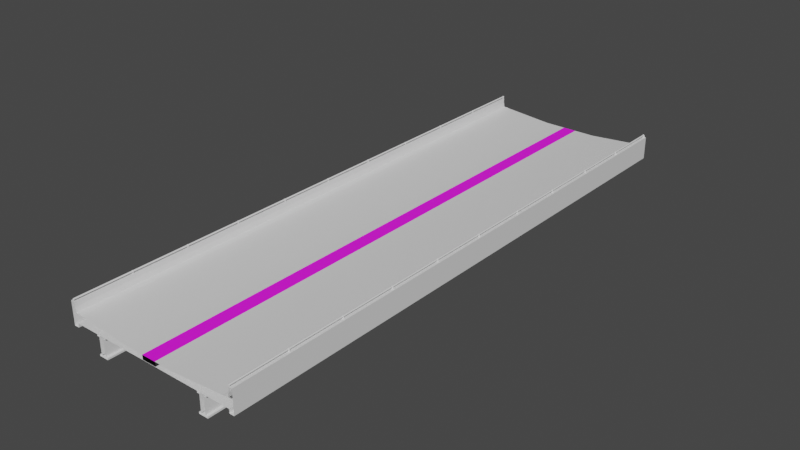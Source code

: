 # Source: Straight_Merged.blend  (saved by Blender 2.80.75; exported with 4.5.12 LTS)
import bpy
from mathutils import Matrix  # noqa: F401  (used for matrix-valued properties, if any)

bpy.ops.wm.read_factory_settings(use_empty=True)
scene = bpy.context.scene
scene.name = 'Scene'

# ---- collections
col_collection = bpy.data.collections.new('Collection'); scene.collection.children.link(col_collection)

# ---- images (referenced by path relative to the original .blend; pixels are not part of the script)
import os
ASSET_DIR = os.environ.get("B2B_ASSET_DIR", "")  # directory of the original .blend (textures are referenced by path, not embedded)
HERE = os.path.dirname(os.path.abspath(__file__))  # packed textures are extracted next to this script under _unpacked/

def load_image(name, relpath, width, height, colorspace="sRGB"):
    """Load a texture the original file referenced (path relative to the .blend, or extracted next to this script)."""
    p = next((c for c in (os.path.join(HERE, relpath), os.path.join(ASSET_DIR, relpath)) if relpath and os.path.exists(c)), "")
    if p:
        img = bpy.data.images.load(p, check_existing=True)
        img.name = name
    else:  # same state as the original file: an image datablock whose file is absent (Cycles renders it pink)
        img = bpy.data.images.new(name, width, height)
        img.source = "FILE"
        img.filepath = "//" + (relpath or name)
    img.colorspace_settings.name = colorspace
    return img
img_grate_2_png = load_image('Grate 2.png', 'Grate 2.png', 1024, 1024, 'sRGB')

# ---- materials (node trees are filled in below, after node groups)
mat_rail = bpy.data.materials.new('Rail')
mat_rail.use_transparent_shadow = False
mat_concrete = bpy.data.materials.new('Concrete')
mat_concrete.use_transparent_shadow = False
mat_grate = bpy.data.materials.new('Grate')
mat_grate.use_transparent_shadow = False
mat_black = bpy.data.materials.new('Black')
mat_black.use_transparent_shadow = False

# ---- node groups
ng_auto_smooth = bpy.data.node_groups.new('Auto Smooth', 'GeometryNodeTree')
_s = ng_auto_smooth.interface.new_socket(name='Geometry', in_out='OUTPUT', socket_type='NodeSocketGeometry')
_s = ng_auto_smooth.interface.new_socket(name='Geometry', in_out='INPUT', socket_type='NodeSocketGeometry')
_s = ng_auto_smooth.interface.new_socket(name='Angle', in_out='INPUT', socket_type='NodeSocketFloat')
_s.subtype = 'ANGLE'
_s.min_value = 0.0
_s.max_value = 3.142
ng_auto_smooth.is_modifier = True
_N = ng_auto_smooth.nodes; _L = ng_auto_smooth.links
n0 = _N.new('NodeGroupOutput'); n0.name = 'Group Output'; n0.location = (480, -100)
n1 = _N.new('NodeGroupInput'); n1.name = 'Group Input'; n1.location = (-420, -300)
n2 = _N.new('NodeGroupInput'); n2.name = 'Group Input.001'; n2.location = (-60, -100)
n3 = _N.new('GeometryNodeSetShadeSmooth'); n3.name = 'Set Shade Smooth'; n3.location = (120, -100)
n3.domain = 'EDGE'
n4 = _N.new('GeometryNodeSetShadeSmooth'); n4.name = 'Set Shade Smooth.001'; n4.location = (300, -100)
n5 = _N.new('GeometryNodeInputMeshEdgeAngle'); n5.name = 'Edge Angle'; n5.location = (-420, -220)
n6 = _N.new('GeometryNodeInputEdgeSmooth'); n6.name = 'Is Edge Smooth'; n6.location = (-60, -160)
n7 = _N.new('GeometryNodeInputShadeSmooth'); n7.name = 'Is Face Smooth'; n7.location = (-240, -340)
n8 = _N.new('FunctionNodeBooleanMath'); n8.name = 'Boolean Math'; n8.location = (-60, -220)
n9 = _N.new('FunctionNodeCompare'); n9.name = 'Compare'; n9.location = (-240, -180)
n9.operation = 'LESS_EQUAL'
_L.new(n5.outputs[0], n9.inputs[0])
_L.new(n4.outputs[0], n0.inputs[0])
_L.new(n1.outputs[1], n9.inputs[1])
_L.new(n9.outputs[0], n8.inputs[0])
_L.new(n7.outputs[0], n8.inputs[1])
_L.new(n2.outputs[0], n3.inputs[0])
_L.new(n6.outputs[0], n3.inputs[1])
_L.new(n3.outputs[0], n4.inputs[0])
_L.new(n8.outputs[0], n3.inputs[2])
n0.is_active_output = True

# ---- material node trees
mat_rail.use_nodes = True; mat_rail.node_tree.nodes.clear()
_N = mat_rail.node_tree.nodes; _L = mat_rail.node_tree.links
n0 = _N.new('ShaderNodeOutputMaterial'); n0.name = 'Material Output'; n0.location = (300, 300)
n1 = _N.new('ShaderNodeBsdfPrincipled'); n1.name = 'Principled BSDF'; n1.location = (10, 300)
n1.distribution = 'GGX'
n1.subsurface_method = 'BURLEY'
n1.inputs[3].default_value = 1.45
n1.inputs[27].default_value = (0.0, 0.0, 0.0, 1.0)
n1.inputs[28].default_value = 1.0
_L.new(n1.outputs[0], n0.inputs[0])
n0.is_active_output = True
mat_concrete.use_nodes = True; mat_concrete.node_tree.nodes.clear()
_N = mat_concrete.node_tree.nodes; _L = mat_concrete.node_tree.links
n0 = _N.new('ShaderNodeOutputMaterial'); n0.name = 'Material Output'; n0.location = (300, 300)
n1 = _N.new('ShaderNodeBsdfPrincipled'); n1.name = 'Principled BSDF'; n1.location = (10, 300)
n1.distribution = 'GGX'
n1.subsurface_method = 'BURLEY'
n1.inputs[3].default_value = 1.45
n1.inputs[27].default_value = (0.0, 0.0, 0.0, 1.0)
n1.inputs[28].default_value = 1.0
_L.new(n1.outputs[0], n0.inputs[0])
n0.is_active_output = True
mat_grate.use_nodes = True; mat_grate.node_tree.nodes.clear()
_N = mat_grate.node_tree.nodes; _L = mat_grate.node_tree.links
n0 = _N.new('ShaderNodeBsdfPrincipled'); n0.name = 'Principled BSDF'; n0.location = (10, 300)
n0.distribution = 'GGX'
n0.subsurface_method = 'BURLEY'
n0.inputs[2].default_value = 1.0
n0.inputs[3].default_value = 1.45
n0.inputs[27].default_value = (0.0, 0.0, 0.0, 1.0)
n0.inputs[28].default_value = 1.0
n1 = _N.new('ShaderNodeTexImage'); n1.name = 'Image Texture'; n1.location = (-475, 122)
n1.image = img_grate_2_png
n2 = _N.new('ShaderNodeOutputMaterial'); n2.name = 'Material Output'; n2.location = (369, 277)
_L.new(n1.outputs[0], n0.inputs[0])
_L.new(n1.outputs[1], n0.inputs[4])
_L.new(n0.outputs[0], n2.inputs[0])
n2.is_active_output = True
mat_black.use_nodes = True; mat_black.node_tree.nodes.clear()
_N = mat_black.node_tree.nodes; _L = mat_black.node_tree.links
n0 = _N.new('ShaderNodeOutputMaterial'); n0.name = 'Material Output'; n0.location = (300, 300)
n1 = _N.new('ShaderNodeBsdfPrincipled'); n1.name = 'Principled BSDF'; n1.location = (10, 300)
n1.distribution = 'GGX'
n1.subsurface_method = 'BURLEY'
n1.inputs[0].default_value = (0.0, 0.0, 0.0, 1.0)
n1.inputs[3].default_value = 1.45
n1.inputs[27].default_value = (0.0, 0.0, 0.0, 1.0)
n1.inputs[28].default_value = 1.0
_L.new(n1.outputs[0], n0.inputs[0])
n0.is_active_output = True

# ---- world
world_world = bpy.data.worlds.new('World'); scene.world = world_world
world_world.use_nodes = True; world_world.node_tree.nodes.clear()
_N = world_world.node_tree.nodes; _L = world_world.node_tree.links
n0 = _N.new('ShaderNodeOutputWorld'); n0.name = 'World Output'; n0.location = (300, 300)
n1 = _N.new('ShaderNodeBackground'); n1.name = 'Background'; n1.location = (10, 300)
n1.inputs[0].default_value = (0.05088, 0.05088, 0.05088, 1.0)
_L.new(n1.outputs[0], n0.inputs[0])
n0.is_active_output = True
world_world.color = (0.05088, 0.05088, 0.05088)
world_world.use_sun_shadow = False
world_world.sun_shadow_jitter_overblur = 0.0

# ---- meshes
me_cube = bpy.data.meshes.new('Cube')
me_cube.from_pydata([(-1.0, -0.1, 0.05), (-1.0, 0.1, 0.05), (1.8, -0.1, -0.95), (1.8, -0.1, 0.05), (1.8, 0.1, -0.95), (1.8, 0.1, 0.05), (2.25, -0.2771, -1.05), (2.25, -0.2771, -0.35), (2.25, 0.2771, -1.05), (2.25, 0.2771, -0.35), (8.0, 0.2771, -0.35), (8.0, 0.2771, -1.05), (8.0, -0.2771, -1.05), (8.0, -0.2771, -0.35)], [], [(2, 0, 1, 4), (4, 1, 5), (2, 3, 0), (6, 8, 11, 12), (8, 9, 10, 11), (7, 6, 12, 13)])
_uv = me_cube.uv_layers.new(name='UVMap')
_uv.uv.foreach_set('vector', [0.7366, 0.7736, 0.8917, 0.7738, 0.8917, 0.7842, 0.7366, 0.784, 0.7366, 0.784, 0.8917, 0.7842, 0.754, 0.8331, 0.7366, 0.7736, 0.7542, 0.7245, 0.8917, 0.7738, 0.981, 0.8901, 0.981, 0.9191, 0.6811, 0.9191, 0.6811, 0.8901, 0.981, 0.9191, 0.981, 0.9556, 0.6811, 0.9556, 0.6811, 0.9191, 0.981, 0.8536, 0.981, 0.8901, 0.6811, 0.8901, 0.6811, 0.8536])
me_cube.use_remesh_preserve_volume = False
me_cube.use_remesh_preserve_attributes = False
me_cube.use_mirror_vertex_groups = False
me_cube.update()
me_cube_001 = bpy.data.meshes.new('Cube.001')
me_cube_001.from_pydata([(5.95, -9.995, 1.192e-07), (5.95, -9.995, 0.2), (-5.961, 0.0, 1.192e-07), (-5.961, 0.0, 0.2), (5.963, -10.82, 1.192e-07), (5.963, -10.82, 0.2), (-5.949, -0.824, 1.192e-07), (-5.949, -0.824, 0.2), (-5.95, -9.995, -0.2), (-5.95, -9.995, 0.0), (5.961, -4.768e-07, -0.2), (5.961, -4.768e-07, 0.0), (-5.963, -10.82, -0.2), (-5.963, -10.82, 0.0), (5.949, -0.824, -0.2), (5.949, -0.824, 0.0)], [], [(0, 2, 3, 1), (6, 4, 5, 7), (2, 0, 4, 6), (8, 9, 11, 10), (14, 15, 13, 12), (10, 14, 12, 8)])
_uv = me_cube_001.uv_layers.new(name='UVMap')
_uv.uv.foreach_set('vector', [0.6417, 0.0009824, 0.6419, 0.7596, 0.6286, 0.7597, 0.6285, 0.001038, 0.6723, 0.7596, 0.6723, 0.0008519, 0.6855, 0.0007992, 0.6855, 0.7596, 0.6419, 0.7596, 0.6417, 0.0009824, 0.6723, 0.0008519, 0.6723, 0.7596, 0.5526, 0.7595, 0.5394, 0.7594, 0.5395, 0.0007991, 0.5528, 0.0008624, 0.5832, 0.0008624, 0.5964, 0.0009233, 0.5964, 0.7597, 0.5832, 0.7596, 0.5528, 0.0008624, 0.5832, 0.0008624, 0.5832, 0.7596, 0.5526, 0.7595])
me_cube_001.use_remesh_preserve_volume = False
me_cube_001.use_remesh_preserve_attributes = False
me_cube_001.use_mirror_vertex_groups = False
me_cube_001.update()
me_circle = bpy.data.meshes.new('Circle')
me_circle.from_pydata([(0.02431, 0.2731, -0.08845), (-0.001786, 0.2556, -0.08845), (-0.01922, 0.2295, -0.08845), (-0.02534, 0.1988, -0.08845), (-0.01922, 0.168, -0.08845), (-0.001786, 0.1419, -0.08845), (0.02431, 0.1245, -0.08845), (0.05509, 0.1183, -0.08845), (0.08587, 0.1245, -0.08845), (0.112, 0.1419, -0.08845), (0.1294, 0.168, -0.08845), (0.1355, 0.1988, -0.08845), (0.1294, 0.2295, -0.08845), (0.112, 0.2556, -0.08845), (0.08587, 0.2731, -0.08845), (0.05509, 0.2792, -0.08845), (0.02431, 0.2731, -0.01152), (-0.001786, 0.2556, -0.01152), (-0.01922, 0.2295, -0.01152), (-0.02534, 0.1988, -0.01152), (-0.01922, 0.168, -0.01152), (-0.001786, 0.1419, -0.01152), (0.02431, 0.1245, -0.01152), (0.05509, 0.1183, -0.01152), (0.08587, 0.1245, -0.01152), (0.112, 0.1419, -0.01152), (0.1294, 0.168, -0.01152), (0.1355, 0.1988, -0.01152), (0.1294, 0.2295, -0.01152), (0.112, 0.2556, -0.01152), (0.08587, 0.2731, -0.01152), (0.05509, 0.2792, -0.01152), (0.01678, 0.2912, -0.08845), (-0.0157, 0.2695, -0.08845), (-0.0374, 0.2371, -0.08845), (-0.1074, -3.586e-07, -0.08845), (-0.02027, -3.8e-07, -0.08845), (0.06198, -3.427e-07, -0.08845), (0.1009, -2.98e-07, -0.08845), (0.1476, 0.1605, -0.08845), (0.1552, 0.1988, -0.08845), (0.1476, 0.2371, -0.08845), (0.1259, 0.2695, -0.08845), (0.0934, 0.2912, -0.08845), (0.05509, 0.2989, -0.08845), (0.05509, 0.2989, -0.01152), (0.01678, 0.2912, -0.01152), (-0.0157, 0.2695, -0.01152), (-0.0374, 0.2371, -0.01152), (-0.1074, -3.437e-07, -0.01152), (0.06198, -3.651e-07, -0.01152), (0.1476, 0.1605, -0.01152), (0.1552, 0.1988, -0.01152), (0.1476, 0.2371, -0.01152), (0.1259, 0.2695, -0.01152), (0.0934, 0.2912, -0.01152), (-0.06901, -3.314e-07, -0.08845), (0.03441, -3.314e-07, -0.08845), (-0.06901, -3.306e-07, -0.01152), (-0.02027, -3.306e-07, -0.01152), (0.0344, -3.306e-07, -0.01152), (0.1009, -3.306e-07, -0.01152), (-0.1418, -3.314e-07, -0.08845), (-0.1418, -2.895e-07, -0.01152), (0.05509, 0.2792, 5.9), (0.08587, 0.2731, 5.9), (0.112, 0.2556, 5.9), (0.1294, 0.2295, 5.9), (0.1355, 0.1988, 5.9), (0.1294, 0.168, 5.9), (0.112, 0.1419, 5.9), (0.08587, 0.1245, 5.9), (0.05509, 0.1183, 5.9), (0.02431, 0.1245, 5.9), (-0.001786, 0.1419, 5.9), (-0.01922, 0.168, 5.9), (-0.02534, 0.1988, 5.9), (-0.01922, 0.2295, 5.9), (-0.001786, 0.2556, 5.9), (0.02431, 0.2731, 5.9)], [], [(32, 46, 45, 44), (43, 55, 54, 42), (33, 47, 46, 32), (44, 45, 55, 43), (34, 48, 47, 33), (48, 34, 62, 63), (61, 38, 39, 51), (41, 53, 52, 40), (42, 54, 53, 41), (25, 61, 51, 26), (13, 42, 41, 12), (0, 32, 44, 15), (26, 51, 52, 27), (14, 43, 42, 13), (1, 33, 32, 0), (27, 52, 53, 28), (15, 44, 43, 14), (2, 34, 33, 1), (28, 53, 54, 29), (31, 45, 46, 16), (3, 62, 34, 2), (29, 54, 55, 30), (16, 46, 47, 17), (4, 35, 62, 3), (30, 55, 45, 31), (17, 47, 48, 18), (5, 56, 35, 4), (18, 48, 63, 19), (6, 36, 56, 5), (19, 63, 49, 20), (7, 57, 36, 6), (20, 49, 58, 21), (8, 37, 57, 7), (21, 58, 59, 22), (9, 38, 37, 8), (22, 59, 60, 23), (10, 39, 38, 9), (23, 60, 50, 24), (11, 40, 39, 10), (24, 50, 61, 25), (12, 41, 40, 11), (39, 40, 52, 51), (23, 24, 71, 72), (22, 23, 72, 73), (30, 31, 64, 65), (20, 21, 74, 75), (29, 30, 65, 66), (18, 19, 76, 77), (28, 29, 66, 67), (27, 28, 67, 68), (17, 18, 77, 78), (26, 27, 68, 69), (21, 22, 73, 74), (16, 17, 78, 79), (25, 26, 69, 70), (19, 20, 75, 76), (31, 16, 79, 64), (24, 25, 70, 71)])
me_circle.polygons.foreach_set('use_smooth', [True] * 58)
_uv = me_circle.uv_layers.new(name='UVMap')
_uv.uv.foreach_set('vector', [0.6289, 0.8226, 0.6329, 0.8226, 0.6329, 0.8246, 0.6289, 0.8246, 0.6289, 0.8267, 0.6329, 0.8267, 0.6329, 0.8287, 0.6289, 0.8287, 0.6289, 0.8206, 0.6329, 0.8206, 0.6329, 0.8226, 0.6289, 0.8226, 0.6289, 0.8246, 0.6329, 0.8246, 0.6329, 0.8267, 0.6289, 0.8267, 0.6289, 0.8185, 0.6329, 0.8185, 0.6329, 0.8206, 0.6289, 0.8206, 0.6329, 0.8185, 0.6289, 0.8185, 0.6289, 0.805, 0.6329, 0.805, 0.6329, 0.8435, 0.6289, 0.8435, 0.6289, 0.8348, 0.6329, 0.8348, 0.6289, 0.8307, 0.6329, 0.8307, 0.6329, 0.8328, 0.6289, 0.8328, 0.6289, 0.8287, 0.6329, 0.8287, 0.6329, 0.8307, 0.6289, 0.8307, 0.6138, 0.8306, 0.6113, 0.8376, 0.6125, 0.829, 0.6135, 0.829, 0.6162, 0.8226, 0.6158, 0.8235, 0.6141, 0.8224, 0.6148, 0.8217, 0.6207, 0.8215, 0.6215, 0.8223, 0.6198, 0.8234, 0.6194, 0.8225, 0.6135, 0.829, 0.6125, 0.829, 0.6129, 0.827, 0.6139, 0.8274, 0.6178, 0.8228, 0.6178, 0.8239, 0.6158, 0.8235, 0.6162, 0.8226, 0.6216, 0.8202, 0.6226, 0.8205, 0.6215, 0.8223, 0.6207, 0.8215, 0.6139, 0.8274, 0.6129, 0.827, 0.6141, 0.8253, 0.6148, 0.8261, 0.6194, 0.8225, 0.6198, 0.8234, 0.6178, 0.8239, 0.6178, 0.8228, 0.6219, 0.8185, 0.6229, 0.8185, 0.6226, 0.8205, 0.6216, 0.8202, 0.6148, 0.8261, 0.6141, 0.8253, 0.6158, 0.8242, 0.6162, 0.8252, 0.6194, 0.8253, 0.6198, 0.8243, 0.6215, 0.8255, 0.6207, 0.8262, 0.6215, 0.817, 0.6229, 0.805, 0.6229, 0.8185, 0.6219, 0.8185, 0.6162, 0.8252, 0.6158, 0.8242, 0.6178, 0.8239, 0.6178, 0.8249, 0.6207, 0.8262, 0.6215, 0.8255, 0.6226, 0.8272, 0.6216, 0.8276, 0.6206, 0.8156, 0.6213, 0.8057, 0.6229, 0.805, 0.6215, 0.817, 0.6178, 0.8249, 0.6178, 0.8239, 0.6198, 0.8243, 0.6194, 0.8253, 0.6216, 0.8276, 0.6226, 0.8272, 0.6229, 0.8292, 0.6219, 0.8292, 0.6192, 0.8147, 0.6195, 0.8066, 0.6213, 0.8057, 0.6206, 0.8156, 0.6219, 0.8292, 0.6229, 0.8292, 0.6229, 0.8427, 0.6215, 0.8308, 0.6176, 0.8144, 0.6171, 0.8076, 0.6195, 0.8066, 0.6192, 0.8147, 0.6215, 0.8308, 0.6229, 0.8427, 0.6213, 0.842, 0.6206, 0.8321, 0.616, 0.8148, 0.6145, 0.8087, 0.6171, 0.8076, 0.6176, 0.8144, 0.6206, 0.8321, 0.6213, 0.842, 0.6195, 0.8412, 0.6192, 0.833, 0.6147, 0.8157, 0.6132, 0.8093, 0.6145, 0.8087, 0.616, 0.8148, 0.6192, 0.833, 0.6195, 0.8412, 0.6171, 0.8402, 0.6176, 0.8333, 0.6138, 0.8171, 0.6113, 0.8101, 0.6132, 0.8093, 0.6147, 0.8157, 0.6176, 0.8333, 0.6171, 0.8402, 0.6145, 0.839, 0.616, 0.8329, 0.6135, 0.8187, 0.6125, 0.8188, 0.6113, 0.8101, 0.6138, 0.8171, 0.616, 0.8329, 0.6145, 0.839, 0.6132, 0.8384, 0.6147, 0.832, 0.6139, 0.8203, 0.6129, 0.8207, 0.6125, 0.8188, 0.6135, 0.8187, 0.6147, 0.832, 0.6132, 0.8384, 0.6113, 0.8376, 0.6138, 0.8306, 0.6148, 0.8217, 0.6141, 0.8224, 0.6129, 0.8207, 0.6139, 0.8203, 0.6289, 0.8348, 0.6289, 0.8328, 0.6329, 0.8328, 0.6329, 0.8348, 0.5866, 0.9756, 0.5837, 0.9755, 0.5837, 0.8055, 0.5866, 0.8056, 0.5896, 0.9756, 0.5866, 0.9756, 0.5866, 0.8056, 0.5896, 0.8056, 0.5659, 0.9753, 0.5629, 0.9753, 0.5629, 0.8053, 0.5659, 0.8053, 0.5481, 0.9751, 0.5451, 0.9751, 0.5451, 0.8051, 0.5481, 0.8051, 0.5688, 0.9753, 0.5659, 0.9753, 0.5659, 0.8053, 0.5688, 0.8053, 0.554, 0.9752, 0.551, 0.9751, 0.551, 0.8051, 0.554, 0.8052, 0.5718, 0.9754, 0.5688, 0.9753, 0.5688, 0.8053, 0.5718, 0.8054, 0.5748, 0.9754, 0.5718, 0.9754, 0.5718, 0.8054, 0.5748, 0.8054, 0.557, 0.9752, 0.554, 0.9752, 0.554, 0.8052, 0.557, 0.8052, 0.5777, 0.9755, 0.5748, 0.9754, 0.5748, 0.8054, 0.5777, 0.8055, 0.5451, 0.9751, 0.5422, 0.975, 0.5422, 0.805, 0.5451, 0.8051, 0.5599, 0.9752, 0.557, 0.9752, 0.557, 0.8052, 0.5599, 0.8052, 0.5807, 0.9755, 0.5777, 0.9755, 0.5777, 0.8055, 0.5807, 0.8055, 0.551, 0.9751, 0.5481, 0.9751, 0.5481, 0.8051, 0.551, 0.8051, 0.5629, 0.9753, 0.5599, 0.9752, 0.5599, 0.8052, 0.5629, 0.8053, 0.5837, 0.9755, 0.5807, 0.9755, 0.5807, 0.8055, 0.5837, 0.8055])
me_circle.materials.append(mat_rail)
me_circle.use_remesh_preserve_volume = False
me_circle.use_remesh_preserve_attributes = False
me_circle.use_mirror_vertex_groups = False
me_circle.update()
me_plane_001 = bpy.data.meshes.new('Plane.001')
me_plane_001.from_pydata([(9.0, -3.815e-06, 1.0), (-9.0, 3.695e-06, 1.0), (9.0, -7.629e-06, 61.0), (-9.0, 0.0, 61.0), (9.1, 1.0, 1.0), (-9.1, 1.0, 1.0), (9.1, 1.0, 61.0), (-9.1, 1.0, 61.0), (9.5, 1.0, 1.0), (-9.5, 1.0, 1.0), (9.5, 1.0, 61.0), (-9.5, 1.0, 61.0), (9.5, -1.0, 1.0), (-9.5, -1.0, 1.0), (9.5, -1.0, 61.0), (-9.5, -1.0, 61.0), (9.0, -1.0, 61.0), (9.0, -1.0, 1.0), (-9.0, -1.0, 61.0), (-9.0, -1.0, 1.0), (9.5, -1.409, 61.0), (9.5, -1.409, 1.0), (-9.5, -1.409, 1.0), (-9.5, -1.409, 61.0), (-9.0, -1.409, 61.0), (-9.0, -1.409, 1.0), (9.0, -1.409, 61.0), (9.0, -1.409, 1.0), (-9.1, 0.5, 61.0), (-9.1, 0.5, 1.0), (-9.5, 0.5, 61.0), (-9.5, 0.5, 1.0), (9.1, 0.5, 1.0), (9.1, 0.5, 61.0), (9.5, 0.5, 1.0), (9.5, 0.5, 61.0), (3.0, -0.5035, 1.0), (-3.0, -0.5035, 1.0), (-3.0, -0.5035, 61.0), (3.0, -0.5035, 61.0), (0.75, -0.5035, 1.0), (-0.75, -0.5035, 61.0), (0.75, -0.5035, 61.0), (0.75, -0.9639, 1.0), (-0.75, -0.9639, 1.0), (-0.75, -0.9639, 61.0), (0.75, -0.9639, 61.0), (-0.75, -0.5035, 1.0), (0.75, -0.5035, 1.0), (8.6, -3.055e-06, 61.0), (8.6, 7.302e-07, 1.0), (-8.6, 5.737e-06, 1.0), (-8.6, 2.012e-06, 61.0), (8.4, -0.05, 1.0), (8.4, -0.05, 61.0), (-8.4, -0.05, 61.0), (-8.4, -0.04999, 1.0), (-0.75, -0.5035, 61.0), (0.75, -0.5035, 61.0), (-0.75, -0.5035, 1.0)], [], [(5, 9, 11, 7), (35, 14, 12, 34), (31, 30, 11, 9), (6, 10, 8, 4), (29, 28, 3, 1), (33, 32, 0, 2), (50, 49, 2, 0), (12, 14, 20, 21), (16, 17, 27, 26), (16, 18, 19, 17), (24, 23, 22, 25), (20, 26, 27, 21), (19, 18, 24, 25), (15, 13, 22, 23), (5, 7, 28, 29), (13, 15, 30, 31), (6, 4, 32, 33), (10, 35, 34, 8), (56, 55, 38, 37), (40, 42, 39, 36), (37, 38, 41, 59), (42, 40, 43, 46), (44, 45, 46, 43), (59, 41, 45, 44), (48, 47, 57, 58), (53, 54, 49, 50), (1, 3, 52, 51), (36, 39, 54, 53), (51, 52, 55, 56)])
me_plane_001.polygons.foreach_set('use_smooth', [0, 0, 0, 0, 0, 0, 1, 0, 0, 0, 0, 0, 0, 0, 0, 0, 0, 0, 1, 1, 1, 0, 0, 0, 1, 1, 1, 1, 1])
me_plane_001.polygons.foreach_set('material_index', [0, 0, 0, 0, 0, 0, 0, 0, 0, 0, 0, 0, 0, 0, 0, 0, 0, 0, 0, 0, 0, 2, 2, 2, 1, 0, 0, 0, 0])
_k = set([(0, 2), (1, 3), (53, 54), (55, 56)])
me_plane_001.attributes.new('sharp_edge', 'BOOLEAN', 'EDGE').data.foreach_set('value', [ (min(e.vertices), max(e.vertices)) in _k for e in me_plane_001.edges])
_uv = me_plane_001.uv_layers.new(name='UVMap')
_uv.uv.foreach_set('vector', [0.5667, 0.0001407, 0.5841, 0.0003287, 0.5841, 0.9988, 0.5667, 0.9987, 0.07732, 0.9996, 0.05236, 0.9996, 0.05236, 0.001057, 0.07733, 0.001057, 0.6015, 0.0002112, 0.6015, 0.9987, 0.5841, 0.9988, 0.5841, 0.0003287, 0.1122, 0.9999, 0.09475, 0.9997, 0.09475, 0.001216, 0.1122, 0.001404, 0.5492, 0.0002581, 0.5492, 0.9988, 0.5318, 0.9989, 0.5318, 0.0003741, 0.1296, 0.9998, 0.1296, 0.001287, 0.147, 0.001171, 0.147, 0.9997, 0.1645, 0.001041, 0.1645, 0.9996, 0.147, 0.9997, 0.147, 0.001171, 0.05236, 0.001057, 0.05236, 0.9996, 0.03493, 0.9997, 0.03494, 0.001186, 8.237e-05, 0.9997, 8.406e-05, 0.001156, 0.01751, 0.001027, 0.01751, 0.9995, 0.6888, 5.477e-05, 0.9888, 5.483e-05, 0.9888, 0.9999, 0.6888, 0.9999, 0.6613, 0.9988, 0.6439, 0.9986, 0.6439, 8.237e-05, 0.6613, 0.0002413, 0.03493, 0.9997, 0.01751, 0.9995, 0.01751, 0.001027, 0.03494, 0.001186, 0.6788, 0.0001125, 0.6788, 0.9986, 0.6613, 0.9988, 0.6613, 0.0002413, 0.6265, 0.9987, 0.6265, 0.0002112, 0.6439, 8.237e-05, 0.6439, 0.9986, 0.5667, 0.0001407, 0.5667, 0.9987, 0.5492, 0.9988, 0.5492, 0.0002581, 0.6265, 0.0002112, 0.6265, 0.9987, 0.6015, 0.9987, 0.6015, 0.0002112, 0.1122, 0.9999, 0.1122, 0.001404, 0.1296, 0.001287, 0.1296, 0.9998, 0.09475, 0.9997, 0.07732, 0.9996, 0.07733, 0.001057, 0.09475, 0.001216, 0.497, 0.0006503, 0.497, 0.9992, 0.4068, 0.9992, 0.4068, 0.0006502, 0.3095, 0.0008954, 0.3095, 0.9994, 0.2721, 0.9994, 0.2721, 0.0008953, 0.4068, 0.0006502, 0.4068, 0.9992, 0.3693, 0.9992, 0.3693, 0.0006501, 0.3095, 0.9994, 0.3095, 0.0008954, 0.3269, 0.0007728, 0.3269, 0.9993, 0.3519, 0.0007728, 0.3519, 0.9993, 0.3269, 0.9993, 0.3269, 0.0007728, 0.3693, 0.0006501, 0.3693, 0.9992, 0.3519, 0.9993, 0.3519, 0.0007728, 1.581e-05, 1.584e-05, 0.02502, 1.581e-05, 0.02502, 1.0, 1.688e-05, 1.0, 0.1819, 0.0008951, 0.1819, 0.9994, 0.1645, 0.9996, 0.1645, 0.001041, 0.5318, 0.0003741, 0.5318, 0.9989, 0.5144, 0.999, 0.5144, 0.000504, 0.2721, 0.0008953, 0.2721, 0.9994, 0.1819, 0.9994, 0.1819, 0.0008951, 0.5144, 0.000504, 0.5144, 0.999, 0.497, 0.9992, 0.497, 0.0006503])
me_plane_001.materials.append(mat_concrete)
me_plane_001.materials.append(mat_grate)
me_plane_001.materials.append(mat_black)
me_plane_001.use_remesh_preserve_volume = False
me_plane_001.use_remesh_preserve_attributes = False
me_plane_001.use_mirror_vertex_groups = False
me_plane_001.update()
me_plane_000 = bpy.data.meshes.new('Plane.000')
me_plane_000.from_pydata([(-0.25, -2.086, -30.0), (-0.25, -2.086, 30.0), (0.25, -2.086, 30.0), (0.25, -2.086, -30.0), (-0.25, -1.914, 30.0), (-0.25, -0.1714, 30.0), (-0.25, -0.1714, -30.0), (-0.25, -1.914, -30.0), (0.25, -1.914, 30.0), (0.25, -0.1714, 30.0), (0.25, -0.1714, -30.0), (0.25, -1.914, -30.0), (-0.49, 1.311e-06, -30.0), (-0.49, -1.788e-06, 30.0), (-0.49, -0.1714, 30.0), (-0.49, -1.914, -30.0), (-0.49, -2.086, -30.0), (-0.49, -2.086, 30.0), (0.49, 2.027e-06, -30.0), (0.49, -1.311e-06, 30.0), (0.49, -0.1714, 30.0), (0.49, -1.914, -30.0), (0.49, -2.086, -30.0), (0.49, -2.086, 30.0), (-0.49, -1.914, 30.0), (-0.49, -0.1714, -30.0), (0.49, -1.914, 30.0), (0.49, -0.1714, -30.0)], [], [(2, 3, 22, 23), (0, 3, 2, 1), (11, 10, 9, 8), (7, 4, 5, 6), (25, 14, 13, 12), (27, 18, 19, 20), (22, 21, 26, 23), (16, 17, 24, 15), (11, 8, 26, 21), (9, 10, 27, 20), (0, 1, 17, 16), (4, 7, 15, 24), (6, 5, 14, 25)])
_uv = me_plane_000.uv_layers.new(name='UVMap')
_uv.uv.foreach_set('vector', [0.2674, 1.999, 0.2674, 0.0004563, 0.3023, 0.0001678, 0.3023, 1.998, 0.2325, 0.0001381, 0.2674, 0.0004563, 0.2674, 1.999, 0.2325, 1.998, 0.372, 0.0003885, 0.4301, 0.0003884, 0.4301, 1.999, 0.372, 1.999, 0.1279, 0.001011, 0.1279, 1.999, 0.06985, 1.999, 0.06985, 0.001011, 0.03498, 0.0013, 0.03498, 2.0, 9.997e-05, 2.0, 0.0001002, 0.001596, 0.4649, 9.997e-05, 0.4998, 0.000609, 0.4998, 1.999, 0.4649, 1.998, 0.3023, 0.0001678, 0.3371, 0.0006768, 0.3371, 1.999, 0.3023, 1.998, 0.1976, 0.0004265, 0.1976, 1.999, 0.1628, 1.999, 0.1628, 0.0007228, 0.372, 0.0003885, 0.372, 1.999, 0.3371, 1.999, 0.3371, 0.0006768, 0.4301, 1.999, 0.4301, 0.0003884, 0.4649, 9.997e-05, 0.4649, 1.998, 0.2325, 0.0001381, 0.2325, 1.998, 0.1976, 1.999, 0.1976, 0.0004265, 0.1279, 1.999, 0.1279, 0.001011, 0.1628, 0.0007228, 0.1628, 1.999, 0.06985, 0.001011, 0.06985, 1.999, 0.03498, 2.0, 0.03498, 0.0013])
me_plane_000.use_remesh_preserve_volume = False
me_plane_000.use_remesh_preserve_attributes = False
me_plane_000.use_mirror_vertex_groups = False
me_plane_000.update()

# ---- curves / text
cu_beziercurve_001 = bpy.data.curves.new('BezierCurve.001', 'CURVE')
cu_beziercurve_001.dimensions = '3D'
_sp = cu_beziercurve_001.splines.new('BEZIER'); _sp.bezier_points.add(1)
_sp.bezier_points.foreach_set('co', [0.0, -1.0, 0.0, 1.825e-05, 59.0, 0.0])
_sp.bezier_points.foreach_set('handle_left', [1.68e-08, -1.707, -1.18e-07, 1.825e-05, 58.0, 0.0])
_sp.bezier_points.foreach_set('handle_right', [-1.68e-08, -0.2929, 1.18e-07, 1.825e-05, 60.0, 0.0])
for _p, _l, _r in zip(_sp.bezier_points, ['ALIGNED', 'ALIGNED'], ['ALIGNED', 'ALIGNED']): _p.handle_left_type = _l; _p.handle_right_type = _r
_sp.bezier_points.foreach_set('tilt', [1.571, 1.571])
_sp.order_u = 0
_sp.order_v = 0
cu_beziercurve_001.use_path = True
cu_beziercurve_001.use_path_clamp = True
cu_beziercurve_001.use_stretch = True
cu_beziercurve_001.use_deform_bounds = True
cu_beziercurve_001.use_radius = False
cu_beziercurve_001.fill_mode = 'FULL'

# ---- objects
ob_cube = bpy.data.objects.new('Cube', me_cube)
ob_cube_001 = bpy.data.objects.new('Cube.001', me_cube)
ob_cube_002 = bpy.data.objects.new('Cube.002', me_cube_001)
ob_circle = bpy.data.objects.new('Circle', me_circle)
ob_circle_001 = bpy.data.objects.new('Circle.001', me_circle)
ob_curve = bpy.data.objects.new('Curve', cu_beziercurve_001)
ob_track = bpy.data.objects.new('Track', me_plane_001)
ob_entry_point = bpy.data.objects.new('_Entry Point', None)
ob_exit_point = bpy.data.objects.new('_Exit Point', None)
ob_track_001 = bpy.data.objects.new('Track.001', me_plane_000)
ob_track_002 = bpy.data.objects.new('Track.002', me_plane_000)

# ---- transforms, parenting, visibility, modifiers, constraints
ob_cube.location = (-8.0, -6.0, -1.05)
ob_cube.lineart.crease_threshold = 0.0
_m = ob_cube.modifiers.new('Array', 'ARRAY')
_m.count = 5
_m.use_constant_offset = True
_m.constant_offset_displace = (0.0, -12.0, 0.0)
_m.use_relative_offset = False
_m.relative_offset_displace = (0.0, 0.0, 0.0)
ob_cube_001.location = (8.0, -6.0, -1.05)
ob_cube_001.scale = (-1.0, 1.0, 1.0)
ob_cube_001.lineart.crease_threshold = 0.0
_m = ob_cube_001.modifiers.new('Array', 'ARRAY')
_m.count = 5
_m.use_constant_offset = True
_m.constant_offset_displace = (0.0, -12.0, 0.0)
_m.use_relative_offset = False
_m.relative_offset_displace = (0.0, 0.0, 0.0)
ob_cube_002.location = (2.384e-06, -0.6, -1.2)
ob_cube_002.lineart.crease_threshold = 0.0
_m = ob_cube_002.modifiers.new('Array', 'ARRAY')
_m.count = 5
_m.use_constant_offset = True
_m.constant_offset_displace = (0.0, -12.0, 0.0)
_m.use_relative_offset = False
ob_circle.location = (-9.255, -0.1, 1.0)
ob_circle.rotation_euler = (1.571, -0.0, 0.0)
ob_circle.lineart.crease_threshold = 0.0
_m = ob_circle.modifiers.new('Array', 'ARRAY')
_m.count = 10
_m.use_constant_offset = True
_m.constant_offset_displace = (0.0, 0.0, 6.0)
_m.use_relative_offset = False
_m = ob_circle.modifiers.new('Auto Smooth', 'NODES')
_m.node_group = ng_auto_smooth
_gi = [s.identifier for s in ng_auto_smooth.interface.items_tree if s.item_type == 'SOCKET' and s.in_out == 'INPUT']
_m[_gi[1]] = 0.5236  # Angle
ob_circle_001.location = (9.255, -0.1, 1.0)
ob_circle_001.rotation_euler = (1.571, -0.0, 0.0)
ob_circle_001.scale = (-1.0, 1.0, 1.0)
ob_circle_001.lineart.crease_threshold = 0.0
_m = ob_circle_001.modifiers.new('Array', 'ARRAY')
_m.count = 10
_m.use_constant_offset = True
_m.constant_offset_displace = (0.0, 0.0, 6.0)
_m.use_relative_offset = False
_m = ob_circle_001.modifiers.new('Auto Smooth', 'NODES')
_m.node_group = ng_auto_smooth
_gi = [s.identifier for s in ng_auto_smooth.interface.items_tree if s.item_type == 'SOCKET' and s.in_out == 'INPUT']
_m[_gi[1]] = 0.5236  # Angle
ob_curve.location = (-8.742e-08, -1.0, 0.0)
ob_curve.rotation_euler = (3.142, -1.748e-07, 6.283)
ob_curve.lineart.crease_threshold = 0.0
ob_track.location = (0.0, 0.0, 0.0)
ob_track.rotation_euler = (1.571, -6.517e-07, 6.283)
ob_track.lineart.crease_threshold = 0.0
_m = ob_track.modifiers.new('Curve', 'CURVE')
_m.object = ob_curve
_m.deform_axis = 'POS_Y'
_m = ob_track.modifiers.new('Auto Smooth', 'NODES')
_m.node_group = ng_auto_smooth
_gi = [s.identifier for s in ng_auto_smooth.interface.items_tree if s.item_type == 'SOCKET' and s.in_out == 'INPUT']
_m[_gi[1]] = 0.5236  # Angle
ob_entry_point.location = (0.0, 0.0, 0.0)
ob_entry_point.rotation_euler = (1.571, 0.0, 0.0)
ob_entry_point.lineart.crease_threshold = 0.0
ob_exit_point.location = (0.0, -60.0, 0.0)
ob_exit_point.rotation_euler = (1.571, 0.0, 0.0)
ob_exit_point.lineart.crease_threshold = 0.0
ob_track_001.location = (-6.0, -31.0, -1.0)
ob_track_001.rotation_euler = (1.571, -6.517e-07, 6.283)
ob_track_001.lineart.crease_threshold = 0.0
_m = ob_track_001.modifiers.new('Curve', 'CURVE')
_m.object = ob_curve
_m.deform_axis = 'POS_Y'
ob_track_002.location = (6.0, -31.0, -1.0)
ob_track_002.rotation_euler = (1.571, -6.517e-07, 6.283)
ob_track_002.lineart.crease_threshold = 0.0
_m = ob_track_002.modifiers.new('Curve', 'CURVE')
_m.object = ob_curve
_m.deform_axis = 'POS_Y'

# ---- collection membership
scene.collection.objects.link(ob_cube)
scene.collection.objects.link(ob_cube_001)
scene.collection.objects.link(ob_cube_002)
scene.collection.objects.link(ob_circle)
scene.collection.objects.link(ob_circle_001)
col_collection.objects.link(ob_curve)
col_collection.objects.link(ob_track)
col_collection.objects.link(ob_entry_point)
col_collection.objects.link(ob_exit_point)
col_collection.objects.link(ob_track_001)
col_collection.objects.link(ob_track_002)

# ---- scene / render settings (as saved in the file)
scene.frame_start = 1; scene.frame_end = 250; scene.frame_set(1)
scene.render.engine = 'BLENDER_EEVEE_NEXT'
scene.cycles.use_denoising = False
scene.cycles.samples = 128
scene.cycles.sampling_pattern = 'TABULATED_SOBOL'
scene.cycles.use_adaptive_sampling = False
scene.cycles.use_light_tree = False
scene.view_settings.view_transform = 'Filmic'
bpy.context.view_layer.update()

# ---- added for rendering (the .blend has no active camera and no usable light): camera, sun
cam_auto = bpy.data.cameras.new('AutoCamera')
cam_auto.lens = 50.0
cam_auto.sensor_width = 36.0
cam_auto.clip_end = 1055.35
ob_auto_camera = bpy.data.objects.new('AutoCamera', cam_auto)
scene.collection.objects.link(ob_auto_camera)
ob_auto_camera.location = (60.1341, -102.161, 47.2139)
ob_auto_camera.rotation_euler = (1.09748, -7.21219e-08, 0.694738)
scene.camera = ob_auto_camera
light_auto_sun = bpy.data.lights.new('AutoSun', 'SUN')
light_auto_sun.energy = 3.0
light_auto_sun.angle = 0.0523599
ob_auto_sun = bpy.data.objects.new('AutoSun', light_auto_sun)
scene.collection.objects.link(ob_auto_sun)
ob_auto_sun.rotation_euler = (0.872665, 0.174533, 0.523599)
bpy.context.view_layer.update()

